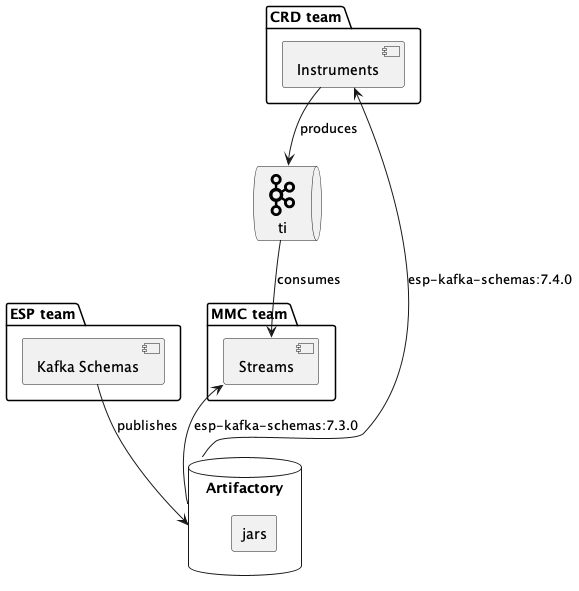

The diagram above was rendered by PlantUML. Its source (embedded in the PNG):
@startuml
!include ./sprites.puml

package "ESP team" {
  [Kafka Schemas]
}

package "CRD team" {
  [Instruments]
}

package "MMC team" {
  [Streams]
}

database Artifactory {
 rectangle jars
}

queue ti <<$kafka>>

[Instruments] --> ti: produces
ti --> [Streams]: consumes

Artifactory -up-> [Instruments]: esp-kafka-schemas:7.4.0
Artifactory -up-> [Streams]: esp-kafka-schemas:7.3.0
[Kafka Schemas] --> Artifactory: publishes

@enduml